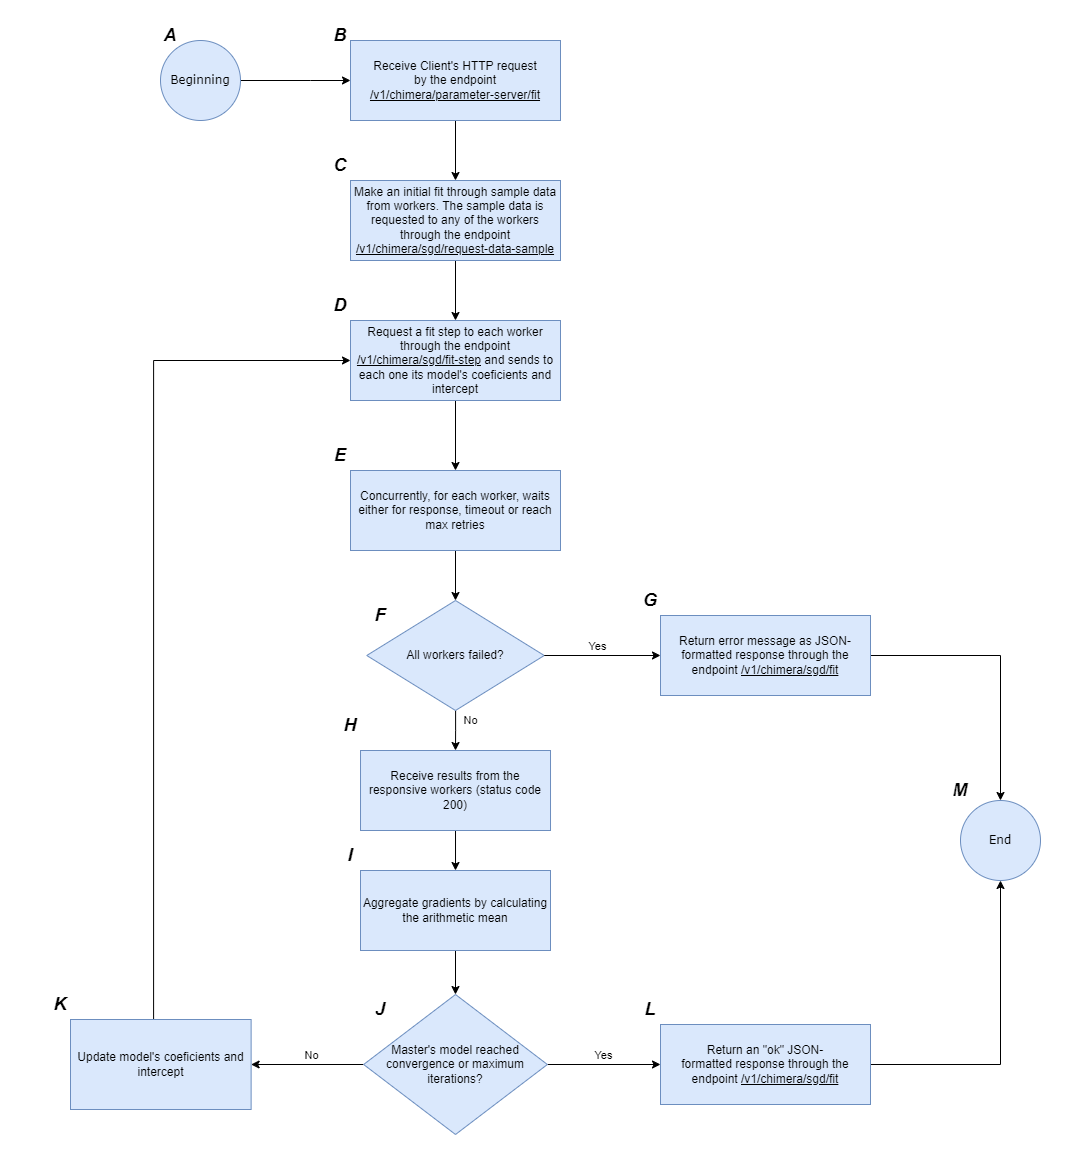

The diagram above was exported from draw.io. Its source (the exported page's mxGraphModel, read from the mxfile embedded in the PNG):
<mxGraphModel dx="971" dy="661" grid="1" gridSize="10" guides="1" tooltips="1" connect="1" arrows="1" fold="1" page="1" pageScale="1" pageWidth="827" pageHeight="1169" math="0" shadow="0">
  <root>
    <mxCell id="0" />
    <mxCell id="1" parent="0" />
    <mxCell id="2" value="" style="rounded=0;whiteSpace=wrap;html=1;strokeColor=none;" parent="1" vertex="1">
      <mxGeometry x="20" y="60" width="1070" height="1170" as="geometry" />
    </mxCell>
    <mxCell id="IeyCGgNiQ-ZwHu9C-8gu-5" value="" style="edgeStyle=orthogonalEdgeStyle;rounded=0;orthogonalLoop=1;jettySize=auto;html=1;entryX=0;entryY=0.5;entryDx=0;entryDy=0;" parent="1" source="IeyCGgNiQ-ZwHu9C-8gu-1" target="IeyCGgNiQ-ZwHu9C-8gu-3" edge="1">
      <mxGeometry relative="1" as="geometry">
        <Array as="points">
          <mxPoint x="330" y="140" />
          <mxPoint x="330" y="140" />
        </Array>
      </mxGeometry>
    </mxCell>
    <mxCell id="IeyCGgNiQ-ZwHu9C-8gu-1" value="&lt;font face=&quot;Verdana&quot;&gt;Beginning&lt;/font&gt;" style="ellipse;whiteSpace=wrap;html=1;aspect=fixed;fillColor=#dae8fc;strokeColor=#6c8ebf;" parent="1" vertex="1">
      <mxGeometry x="180" y="100" width="80" height="80" as="geometry" />
    </mxCell>
    <mxCell id="IeyCGgNiQ-ZwHu9C-8gu-2" value="&lt;font face=&quot;Helvetica&quot; style=&quot;font-size: 18px;&quot;&gt;&lt;i style=&quot;&quot;&gt;&lt;b style=&quot;&quot;&gt;A&lt;/b&gt;&lt;/i&gt;&lt;/font&gt;" style="text;html=1;align=center;verticalAlign=middle;whiteSpace=wrap;rounded=0;" parent="1" vertex="1">
      <mxGeometry x="160" y="80" width="60" height="30" as="geometry" />
    </mxCell>
    <mxCell id="IeyCGgNiQ-ZwHu9C-8gu-7" value="" style="edgeStyle=orthogonalEdgeStyle;rounded=0;orthogonalLoop=1;jettySize=auto;html=1;entryX=0.5;entryY=0;entryDx=0;entryDy=0;" parent="1" source="IeyCGgNiQ-ZwHu9C-8gu-3" target="IeyCGgNiQ-ZwHu9C-8gu-9" edge="1">
      <mxGeometry relative="1" as="geometry">
        <mxPoint x="475" y="230" as="targetPoint" />
      </mxGeometry>
    </mxCell>
    <mxCell id="IeyCGgNiQ-ZwHu9C-8gu-3" value="Receive Client's HTTP request&lt;div&gt;by the endpoint &lt;u&gt;/v1/chimera/parameter-server/fit&lt;/u&gt;&lt;/div&gt;" style="rounded=0;whiteSpace=wrap;html=1;fillColor=#dae8fc;strokeColor=#6c8ebf;" parent="1" vertex="1">
      <mxGeometry x="370" y="100" width="210" height="80" as="geometry" />
    </mxCell>
    <mxCell id="IeyCGgNiQ-ZwHu9C-8gu-4" value="&lt;font face=&quot;Helvetica&quot; style=&quot;font-size: 18px;&quot;&gt;&lt;i style=&quot;&quot;&gt;&lt;b style=&quot;&quot;&gt;B&lt;/b&gt;&lt;/i&gt;&lt;/font&gt;" style="text;html=1;align=center;verticalAlign=middle;whiteSpace=wrap;rounded=0;" parent="1" vertex="1">
      <mxGeometry x="330" y="80" width="60" height="30" as="geometry" />
    </mxCell>
    <mxCell id="IeyCGgNiQ-ZwHu9C-8gu-13" value="" style="edgeStyle=orthogonalEdgeStyle;rounded=0;orthogonalLoop=1;jettySize=auto;html=1;entryX=0.5;entryY=0;entryDx=0;entryDy=0;" parent="1" source="IeyCGgNiQ-ZwHu9C-8gu-6" target="IeyCGgNiQ-ZwHu9C-8gu-8" edge="1">
      <mxGeometry relative="1" as="geometry">
        <mxPoint x="475" y="560" as="targetPoint" />
      </mxGeometry>
    </mxCell>
    <mxCell id="IeyCGgNiQ-ZwHu9C-8gu-6" value="Request a fit step to each worker through the endpoint &lt;u&gt;/v1/chimera/sgd/fit-step&lt;/u&gt;&amp;nbsp;and sends to each one its model's coeficients and intercept" style="rounded=0;whiteSpace=wrap;html=1;fillColor=#dae8fc;strokeColor=#6c8ebf;" parent="1" vertex="1">
      <mxGeometry x="370" y="380" width="210" height="80" as="geometry" />
    </mxCell>
    <mxCell id="IeyCGgNiQ-ZwHu9C-8gu-17" value="" style="edgeStyle=orthogonalEdgeStyle;rounded=0;orthogonalLoop=1;jettySize=auto;html=1;entryX=0.5;entryY=0;entryDx=0;entryDy=0;" parent="1" source="IeyCGgNiQ-ZwHu9C-8gu-8" target="IeyCGgNiQ-ZwHu9C-8gu-31" edge="1">
      <mxGeometry relative="1" as="geometry">
        <mxPoint x="475.0050000000001" y="680" as="targetPoint" />
      </mxGeometry>
    </mxCell>
    <mxCell id="IeyCGgNiQ-ZwHu9C-8gu-8" value="Concurrently, for each worker, waits either for response, timeout or reach max retries" style="rounded=0;whiteSpace=wrap;html=1;fillColor=#dae8fc;strokeColor=#6c8ebf;" parent="1" vertex="1">
      <mxGeometry x="370" y="530" width="210" height="80" as="geometry" />
    </mxCell>
    <mxCell id="IeyCGgNiQ-ZwHu9C-8gu-11" value="" style="edgeStyle=orthogonalEdgeStyle;rounded=0;orthogonalLoop=1;jettySize=auto;html=1;" parent="1" source="IeyCGgNiQ-ZwHu9C-8gu-9" target="IeyCGgNiQ-ZwHu9C-8gu-6" edge="1">
      <mxGeometry relative="1" as="geometry" />
    </mxCell>
    <mxCell id="IeyCGgNiQ-ZwHu9C-8gu-9" value="Make an initial fit through sample data from workers. The sample data is requested to any of the workers through the endpoint &lt;u&gt;/v1/chimera/sgd/request-data-sample&lt;/u&gt;" style="rounded=0;whiteSpace=wrap;html=1;fillColor=#dae8fc;strokeColor=#6c8ebf;" parent="1" vertex="1">
      <mxGeometry x="370" y="240" width="210" height="80" as="geometry" />
    </mxCell>
    <mxCell id="IeyCGgNiQ-ZwHu9C-8gu-19" value="" style="edgeStyle=orthogonalEdgeStyle;rounded=0;orthogonalLoop=1;jettySize=auto;html=1;entryX=0;entryY=0.5;entryDx=0;entryDy=0;" parent="1" source="IeyCGgNiQ-ZwHu9C-8gu-16" target="IeyCGgNiQ-ZwHu9C-8gu-25" edge="1">
      <mxGeometry relative="1" as="geometry">
        <mxPoint x="660" y="920" as="targetPoint" />
      </mxGeometry>
    </mxCell>
    <mxCell id="IeyCGgNiQ-ZwHu9C-8gu-20" value="Yes" style="edgeLabel;html=1;align=center;verticalAlign=middle;resizable=0;points=[];" parent="IeyCGgNiQ-ZwHu9C-8gu-19" vertex="1" connectable="0">
      <mxGeometry x="-0.0147" y="-1" relative="1" as="geometry">
        <mxPoint y="-11" as="offset" />
      </mxGeometry>
    </mxCell>
    <mxCell id="IeyCGgNiQ-ZwHu9C-8gu-22" value="" style="edgeStyle=orthogonalEdgeStyle;rounded=0;orthogonalLoop=1;jettySize=auto;html=1;" parent="1" source="IeyCGgNiQ-ZwHu9C-8gu-16" target="IeyCGgNiQ-ZwHu9C-8gu-21" edge="1">
      <mxGeometry relative="1" as="geometry" />
    </mxCell>
    <mxCell id="IeyCGgNiQ-ZwHu9C-8gu-23" value="No" style="edgeLabel;html=1;align=center;verticalAlign=middle;resizable=0;points=[];" parent="IeyCGgNiQ-ZwHu9C-8gu-22" vertex="1" connectable="0">
      <mxGeometry x="-0.1396" relative="1" as="geometry">
        <mxPoint x="-5" y="-10" as="offset" />
      </mxGeometry>
    </mxCell>
    <mxCell id="IeyCGgNiQ-ZwHu9C-8gu-16" value="Master's model reached convergence or maximum iterations?" style="rhombus;whiteSpace=wrap;html=1;fillColor=#dae8fc;strokeColor=#6c8ebf;rounded=0;" parent="1" vertex="1">
      <mxGeometry x="383.13" y="1054" width="183.75" height="140" as="geometry" />
    </mxCell>
    <mxCell id="IeyCGgNiQ-ZwHu9C-8gu-24" style="edgeStyle=orthogonalEdgeStyle;rounded=0;orthogonalLoop=1;jettySize=auto;html=1;exitX=0.46;exitY=0.033;exitDx=0;exitDy=0;exitPerimeter=0;entryX=0;entryY=0.5;entryDx=0;entryDy=0;" parent="1" source="IeyCGgNiQ-ZwHu9C-8gu-21" target="IeyCGgNiQ-ZwHu9C-8gu-6" edge="1">
      <mxGeometry relative="1" as="geometry">
        <mxPoint x="330" y="440" as="targetPoint" />
        <mxPoint x="173.99295000000006" y="1029" as="sourcePoint" />
        <Array as="points">
          <mxPoint x="173" y="420" />
        </Array>
      </mxGeometry>
    </mxCell>
    <mxCell id="IeyCGgNiQ-ZwHu9C-8gu-21" value="Update model's coeficients and intercept" style="whiteSpace=wrap;html=1;fillColor=#dae8fc;strokeColor=#6c8ebf;rounded=0;" parent="1" vertex="1">
      <mxGeometry x="90" y="1079" width="180.63" height="90" as="geometry" />
    </mxCell>
    <mxCell id="IeyCGgNiQ-ZwHu9C-8gu-40" style="edgeStyle=orthogonalEdgeStyle;rounded=0;orthogonalLoop=1;jettySize=auto;html=1;entryX=0.5;entryY=1;entryDx=0;entryDy=0;" parent="1" source="IeyCGgNiQ-ZwHu9C-8gu-25" target="IeyCGgNiQ-ZwHu9C-8gu-38" edge="1">
      <mxGeometry relative="1" as="geometry" />
    </mxCell>
    <mxCell id="IeyCGgNiQ-ZwHu9C-8gu-25" value="Return an &quot;ok&quot; JSON-formatted&amp;nbsp;response through the endpoint&amp;nbsp;&lt;u&gt;/v1/chimera/sgd/fit&lt;/u&gt;" style="rounded=0;whiteSpace=wrap;html=1;fillColor=#dae8fc;strokeColor=#6c8ebf;" parent="1" vertex="1">
      <mxGeometry x="680" y="1084" width="210" height="80" as="geometry" />
    </mxCell>
    <mxCell id="IeyCGgNiQ-ZwHu9C-8gu-35" value="" style="edgeStyle=orthogonalEdgeStyle;rounded=0;orthogonalLoop=1;jettySize=auto;html=1;entryX=0.5;entryY=0;entryDx=0;entryDy=0;" parent="1" source="IeyCGgNiQ-ZwHu9C-8gu-31" target="4cSCMWNI5rtw1yq7UyB7-3" edge="1">
      <mxGeometry relative="1" as="geometry">
        <mxPoint x="475" y="860" as="targetPoint" />
      </mxGeometry>
    </mxCell>
    <mxCell id="IeyCGgNiQ-ZwHu9C-8gu-36" value="No" style="edgeLabel;html=1;align=center;verticalAlign=middle;resizable=0;points=[];" parent="IeyCGgNiQ-ZwHu9C-8gu-35" vertex="1" connectable="0">
      <mxGeometry x="-0.0008" y="3" relative="1" as="geometry">
        <mxPoint x="12" y="-10" as="offset" />
      </mxGeometry>
    </mxCell>
    <mxCell id="IeyCGgNiQ-ZwHu9C-8gu-31" value="All workers failed?" style="rhombus;whiteSpace=wrap;html=1;fillColor=#dae8fc;strokeColor=#6c8ebf;" parent="1" vertex="1">
      <mxGeometry x="386.25" y="660" width="177.5" height="110" as="geometry" />
    </mxCell>
    <mxCell id="IeyCGgNiQ-ZwHu9C-8gu-41" style="edgeStyle=orthogonalEdgeStyle;rounded=0;orthogonalLoop=1;jettySize=auto;html=1;entryX=0.5;entryY=0;entryDx=0;entryDy=0;" parent="1" source="IeyCGgNiQ-ZwHu9C-8gu-32" target="IeyCGgNiQ-ZwHu9C-8gu-38" edge="1">
      <mxGeometry relative="1" as="geometry" />
    </mxCell>
    <mxCell id="IeyCGgNiQ-ZwHu9C-8gu-32" value="Return error message as JSON-formatted response through the endpoint&amp;nbsp;&lt;u&gt;/v1/chimera/sgd/fit&lt;/u&gt;" style="rounded=0;whiteSpace=wrap;html=1;fillColor=#dae8fc;strokeColor=#6c8ebf;" parent="1" vertex="1">
      <mxGeometry x="680" y="675" width="210" height="80" as="geometry" />
    </mxCell>
    <mxCell id="IeyCGgNiQ-ZwHu9C-8gu-33" value="" style="endArrow=classic;html=1;rounded=0;exitX=1;exitY=0.5;exitDx=0;exitDy=0;entryX=0;entryY=0.5;entryDx=0;entryDy=0;" parent="1" source="IeyCGgNiQ-ZwHu9C-8gu-31" target="IeyCGgNiQ-ZwHu9C-8gu-32" edge="1">
      <mxGeometry width="50" height="50" relative="1" as="geometry">
        <mxPoint x="590" y="745" as="sourcePoint" />
        <mxPoint x="640" y="740" as="targetPoint" />
      </mxGeometry>
    </mxCell>
    <mxCell id="IeyCGgNiQ-ZwHu9C-8gu-34" value="Yes" style="edgeLabel;html=1;align=center;verticalAlign=middle;resizable=0;points=[];" parent="IeyCGgNiQ-ZwHu9C-8gu-33" vertex="1" connectable="0">
      <mxGeometry x="-0.3506" y="3" relative="1" as="geometry">
        <mxPoint x="15" y="-7" as="offset" />
      </mxGeometry>
    </mxCell>
    <mxCell id="IeyCGgNiQ-ZwHu9C-8gu-38" value="&lt;font face=&quot;Verdana&quot;&gt;End&lt;/font&gt;" style="ellipse;whiteSpace=wrap;html=1;aspect=fixed;fillColor=#dae8fc;strokeColor=#6c8ebf;" parent="1" vertex="1">
      <mxGeometry x="980" y="860" width="80" height="80" as="geometry" />
    </mxCell>
    <mxCell id="IeyCGgNiQ-ZwHu9C-8gu-42" value="&lt;font face=&quot;Helvetica&quot; style=&quot;font-size: 18px;&quot;&gt;&lt;i style=&quot;&quot;&gt;&lt;b style=&quot;&quot;&gt;C&lt;/b&gt;&lt;/i&gt;&lt;/font&gt;" style="text;html=1;align=center;verticalAlign=middle;whiteSpace=wrap;rounded=0;" parent="1" vertex="1">
      <mxGeometry x="330" y="210" width="60" height="30" as="geometry" />
    </mxCell>
    <mxCell id="IeyCGgNiQ-ZwHu9C-8gu-43" value="&lt;font face=&quot;Helvetica&quot; style=&quot;font-size: 18px;&quot;&gt;&lt;i style=&quot;&quot;&gt;&lt;b style=&quot;&quot;&gt;D&lt;/b&gt;&lt;/i&gt;&lt;/font&gt;" style="text;html=1;align=center;verticalAlign=middle;whiteSpace=wrap;rounded=0;" parent="1" vertex="1">
      <mxGeometry x="330" y="350" width="60" height="30" as="geometry" />
    </mxCell>
    <mxCell id="IeyCGgNiQ-ZwHu9C-8gu-44" value="&lt;font face=&quot;Helvetica&quot; style=&quot;font-size: 18px;&quot;&gt;&lt;i style=&quot;&quot;&gt;&lt;b style=&quot;&quot;&gt;E&lt;/b&gt;&lt;/i&gt;&lt;/font&gt;" style="text;html=1;align=center;verticalAlign=middle;whiteSpace=wrap;rounded=0;" parent="1" vertex="1">
      <mxGeometry x="330" y="500" width="60" height="30" as="geometry" />
    </mxCell>
    <mxCell id="IeyCGgNiQ-ZwHu9C-8gu-45" value="&lt;font face=&quot;Helvetica&quot; style=&quot;font-size: 18px;&quot;&gt;&lt;i style=&quot;&quot;&gt;&lt;b style=&quot;&quot;&gt;F&lt;/b&gt;&lt;/i&gt;&lt;/font&gt;" style="text;html=1;align=center;verticalAlign=middle;whiteSpace=wrap;rounded=0;" parent="1" vertex="1">
      <mxGeometry x="370" y="660" width="60" height="30" as="geometry" />
    </mxCell>
    <mxCell id="IeyCGgNiQ-ZwHu9C-8gu-46" value="&lt;font face=&quot;Helvetica&quot; style=&quot;font-size: 18px;&quot;&gt;&lt;i style=&quot;&quot;&gt;&lt;b style=&quot;&quot;&gt;H&lt;/b&gt;&lt;/i&gt;&lt;/font&gt;" style="text;html=1;align=center;verticalAlign=middle;whiteSpace=wrap;rounded=0;" parent="1" vertex="1">
      <mxGeometry x="340" y="770" width="60" height="30" as="geometry" />
    </mxCell>
    <mxCell id="IeyCGgNiQ-ZwHu9C-8gu-49" value="&lt;font face=&quot;Helvetica&quot; style=&quot;font-size: 18px;&quot;&gt;&lt;i style=&quot;&quot;&gt;&lt;b style=&quot;&quot;&gt;G&lt;/b&gt;&lt;/i&gt;&lt;/font&gt;" style="text;html=1;align=center;verticalAlign=middle;whiteSpace=wrap;rounded=0;" parent="1" vertex="1">
      <mxGeometry x="640" y="645" width="60" height="30" as="geometry" />
    </mxCell>
    <mxCell id="IeyCGgNiQ-ZwHu9C-8gu-50" value="&lt;font face=&quot;Helvetica&quot; style=&quot;font-size: 18px;&quot;&gt;&lt;i style=&quot;&quot;&gt;&lt;b style=&quot;&quot;&gt;L&lt;/b&gt;&lt;/i&gt;&lt;/font&gt;" style="text;html=1;align=center;verticalAlign=middle;whiteSpace=wrap;rounded=0;" parent="1" vertex="1">
      <mxGeometry x="640" y="1054" width="60" height="30" as="geometry" />
    </mxCell>
    <mxCell id="IeyCGgNiQ-ZwHu9C-8gu-51" value="&lt;font face=&quot;Helvetica&quot; style=&quot;font-size: 18px;&quot;&gt;&lt;i style=&quot;&quot;&gt;&lt;b style=&quot;&quot;&gt;J&lt;/b&gt;&lt;/i&gt;&lt;/font&gt;" style="text;html=1;align=center;verticalAlign=middle;whiteSpace=wrap;rounded=0;" parent="1" vertex="1">
      <mxGeometry x="370" y="1054" width="60" height="30" as="geometry" />
    </mxCell>
    <mxCell id="IeyCGgNiQ-ZwHu9C-8gu-52" value="&lt;font face=&quot;Helvetica&quot; style=&quot;font-size: 18px;&quot;&gt;&lt;i style=&quot;&quot;&gt;&lt;b style=&quot;&quot;&gt;I&lt;/b&gt;&lt;/i&gt;&lt;/font&gt;" style="text;html=1;align=center;verticalAlign=middle;whiteSpace=wrap;rounded=0;" parent="1" vertex="1">
      <mxGeometry x="340" y="900" width="60" height="30" as="geometry" />
    </mxCell>
    <mxCell id="4cSCMWNI5rtw1yq7UyB7-9" value="" style="edgeStyle=orthogonalEdgeStyle;rounded=0;orthogonalLoop=1;jettySize=auto;html=1;" parent="1" source="4cSCMWNI5rtw1yq7UyB7-3" target="4cSCMWNI5rtw1yq7UyB7-8" edge="1">
      <mxGeometry relative="1" as="geometry" />
    </mxCell>
    <mxCell id="4cSCMWNI5rtw1yq7UyB7-3" value="Receive results from the responsive workers (status code 200)" style="rounded=0;whiteSpace=wrap;html=1;fillColor=#dae8fc;strokeColor=#6c8ebf;" parent="1" vertex="1">
      <mxGeometry x="380.01" y="810" width="190" height="80" as="geometry" />
    </mxCell>
    <mxCell id="4cSCMWNI5rtw1yq7UyB7-10" value="" style="edgeStyle=orthogonalEdgeStyle;rounded=0;orthogonalLoop=1;jettySize=auto;html=1;" parent="1" source="4cSCMWNI5rtw1yq7UyB7-8" target="IeyCGgNiQ-ZwHu9C-8gu-16" edge="1">
      <mxGeometry relative="1" as="geometry" />
    </mxCell>
    <mxCell id="4cSCMWNI5rtw1yq7UyB7-8" value="Aggregate gradients by calculating the arithmetic mean" style="rounded=0;whiteSpace=wrap;html=1;fillColor=#dae8fc;strokeColor=#6c8ebf;" parent="1" vertex="1">
      <mxGeometry x="380" y="930" width="190" height="80" as="geometry" />
    </mxCell>
    <mxCell id="4cSCMWNI5rtw1yq7UyB7-11" value="&lt;font face=&quot;Helvetica&quot; style=&quot;font-size: 18px;&quot;&gt;&lt;i style=&quot;&quot;&gt;&lt;b style=&quot;&quot;&gt;K&lt;/b&gt;&lt;/i&gt;&lt;/font&gt;" style="text;html=1;align=center;verticalAlign=middle;whiteSpace=wrap;rounded=0;" parent="1" vertex="1">
      <mxGeometry x="50" y="1049" width="60" height="30" as="geometry" />
    </mxCell>
    <mxCell id="4cSCMWNI5rtw1yq7UyB7-12" value="&lt;font face=&quot;Helvetica&quot; style=&quot;font-size: 18px;&quot;&gt;&lt;i style=&quot;&quot;&gt;&lt;b style=&quot;&quot;&gt;M&lt;/b&gt;&lt;/i&gt;&lt;/font&gt;" style="text;html=1;align=center;verticalAlign=middle;whiteSpace=wrap;rounded=0;" parent="1" vertex="1">
      <mxGeometry x="950" y="835" width="60" height="30" as="geometry" />
    </mxCell>
  </root>
</mxGraphModel>